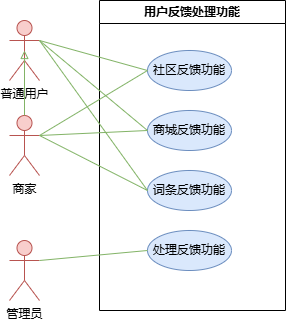

The diagram above was exported from draw.io. Its source (the exported page's mxGraphModel, read from the mxfile embedded in the PNG):
<mxGraphModel dx="1050" dy="569" grid="1" gridSize="10" guides="1" tooltips="1" connect="1" arrows="1" fold="1" page="1" pageScale="1" pageWidth="827" pageHeight="1169" math="0" shadow="0">
  <root>
    <mxCell id="0" />
    <mxCell id="1" parent="0" />
    <mxCell id="LnOEmy7er7an-ZKMsNfg-1" value="用户反馈处理功能" style="swimlane;whiteSpace=wrap;html=1;" vertex="1" parent="1">
      <mxGeometry x="290" y="150" width="186" height="310" as="geometry" />
    </mxCell>
    <mxCell id="LnOEmy7er7an-ZKMsNfg-2" value="社区反馈功能" style="ellipse;whiteSpace=wrap;html=1;fillColor=#dae8fc;strokeColor=#6c8ebf;" vertex="1" parent="LnOEmy7er7an-ZKMsNfg-1">
      <mxGeometry x="48" y="50" width="84" height="40" as="geometry" />
    </mxCell>
    <mxCell id="LnOEmy7er7an-ZKMsNfg-29" value="词条反馈功能" style="ellipse;whiteSpace=wrap;html=1;fillColor=#dae8fc;strokeColor=#6c8ebf;" vertex="1" parent="LnOEmy7er7an-ZKMsNfg-1">
      <mxGeometry x="48" y="170" width="84" height="40" as="geometry" />
    </mxCell>
    <mxCell id="LnOEmy7er7an-ZKMsNfg-28" value="商城反馈功能" style="ellipse;whiteSpace=wrap;html=1;fillColor=#dae8fc;strokeColor=#6c8ebf;" vertex="1" parent="LnOEmy7er7an-ZKMsNfg-1">
      <mxGeometry x="48" y="110" width="84" height="40" as="geometry" />
    </mxCell>
    <mxCell id="LnOEmy7er7an-ZKMsNfg-30" value="处理反馈功能" style="ellipse;whiteSpace=wrap;html=1;fillColor=#dae8fc;strokeColor=#6c8ebf;" vertex="1" parent="LnOEmy7er7an-ZKMsNfg-1">
      <mxGeometry x="48" y="230" width="84" height="40" as="geometry" />
    </mxCell>
    <mxCell id="LnOEmy7er7an-ZKMsNfg-12" value="普通用户" style="shape=umlActor;verticalLabelPosition=bottom;verticalAlign=top;html=1;fillColor=#f8cecc;strokeColor=#b85450;" vertex="1" parent="1">
      <mxGeometry x="200" y="170" width="30" height="60" as="geometry" />
    </mxCell>
    <mxCell id="LnOEmy7er7an-ZKMsNfg-13" value="商家" style="shape=umlActor;verticalLabelPosition=bottom;verticalAlign=top;html=1;fillColor=#f8cecc;strokeColor=#b85450;" vertex="1" parent="1">
      <mxGeometry x="200" y="265" width="30" height="60" as="geometry" />
    </mxCell>
    <mxCell id="LnOEmy7er7an-ZKMsNfg-14" value="" style="endArrow=block;endFill=0;html=1;rounded=0;fillColor=#d5e8d4;strokeColor=#82b366;exitX=0.5;exitY=0;exitDx=0;exitDy=0;exitPerimeter=0;entryX=0.5;entryY=0.5;entryDx=0;entryDy=0;entryPerimeter=0;" edge="1" parent="1" source="LnOEmy7er7an-ZKMsNfg-13" target="LnOEmy7er7an-ZKMsNfg-12">
      <mxGeometry width="160" relative="1" as="geometry">
        <mxPoint x="255" y="375" as="sourcePoint" />
        <mxPoint x="240" y="295" as="targetPoint" />
      </mxGeometry>
    </mxCell>
    <mxCell id="LnOEmy7er7an-ZKMsNfg-31" value="管理员" style="shape=umlActor;verticalLabelPosition=bottom;verticalAlign=top;html=1;fillColor=#f8cecc;strokeColor=#b85450;" vertex="1" parent="1">
      <mxGeometry x="200" y="390" width="30" height="60" as="geometry" />
    </mxCell>
    <mxCell id="LnOEmy7er7an-ZKMsNfg-33" value="" style="endArrow=none;html=1;rounded=0;fillColor=#d5e8d4;strokeColor=#82b366;entryX=1;entryY=0.3333333333333333;entryDx=0;entryDy=0;entryPerimeter=0;exitX=0;exitY=0.5;exitDx=0;exitDy=0;" edge="1" parent="1" source="LnOEmy7er7an-ZKMsNfg-2" target="LnOEmy7er7an-ZKMsNfg-12">
      <mxGeometry width="50" height="50" relative="1" as="geometry">
        <mxPoint x="330" y="190" as="sourcePoint" />
        <mxPoint x="250" y="243" as="targetPoint" />
      </mxGeometry>
    </mxCell>
    <mxCell id="LnOEmy7er7an-ZKMsNfg-34" value="" style="endArrow=none;html=1;rounded=0;fillColor=#d5e8d4;strokeColor=#82b366;entryX=1;entryY=0.3333333333333333;entryDx=0;entryDy=0;entryPerimeter=0;exitX=0;exitY=0.5;exitDx=0;exitDy=0;" edge="1" parent="1" source="LnOEmy7er7an-ZKMsNfg-28" target="LnOEmy7er7an-ZKMsNfg-12">
      <mxGeometry width="50" height="50" relative="1" as="geometry">
        <mxPoint x="800" y="140" as="sourcePoint" />
        <mxPoint x="570" y="228" as="targetPoint" />
      </mxGeometry>
    </mxCell>
    <mxCell id="LnOEmy7er7an-ZKMsNfg-35" value="" style="endArrow=none;html=1;rounded=0;fillColor=#d5e8d4;strokeColor=#82b366;entryX=1;entryY=0.3333333333333333;entryDx=0;entryDy=0;entryPerimeter=0;exitX=0;exitY=0.5;exitDx=0;exitDy=0;" edge="1" parent="1" source="LnOEmy7er7an-ZKMsNfg-29" target="LnOEmy7er7an-ZKMsNfg-12">
      <mxGeometry width="50" height="50" relative="1" as="geometry">
        <mxPoint x="810" y="150" as="sourcePoint" />
        <mxPoint x="580" y="238" as="targetPoint" />
      </mxGeometry>
    </mxCell>
    <mxCell id="LnOEmy7er7an-ZKMsNfg-36" value="" style="endArrow=none;html=1;rounded=0;fillColor=#d5e8d4;strokeColor=#82b366;entryX=1;entryY=0.3333333333333333;entryDx=0;entryDy=0;entryPerimeter=0;exitX=0;exitY=0.5;exitDx=0;exitDy=0;" edge="1" parent="1" source="LnOEmy7er7an-ZKMsNfg-2" target="LnOEmy7er7an-ZKMsNfg-13">
      <mxGeometry width="50" height="50" relative="1" as="geometry">
        <mxPoint x="820" y="160" as="sourcePoint" />
        <mxPoint x="590" y="248" as="targetPoint" />
      </mxGeometry>
    </mxCell>
    <mxCell id="LnOEmy7er7an-ZKMsNfg-37" value="" style="endArrow=none;html=1;rounded=0;fillColor=#d5e8d4;strokeColor=#82b366;entryX=1;entryY=0.3333333333333333;entryDx=0;entryDy=0;entryPerimeter=0;exitX=0;exitY=0.5;exitDx=0;exitDy=0;" edge="1" parent="1" source="LnOEmy7er7an-ZKMsNfg-29" target="LnOEmy7er7an-ZKMsNfg-13">
      <mxGeometry width="50" height="50" relative="1" as="geometry">
        <mxPoint x="830" y="170" as="sourcePoint" />
        <mxPoint x="600" y="258" as="targetPoint" />
      </mxGeometry>
    </mxCell>
    <mxCell id="LnOEmy7er7an-ZKMsNfg-38" value="" style="endArrow=none;html=1;rounded=0;fillColor=#d5e8d4;strokeColor=#82b366;entryX=1;entryY=0.3333333333333333;entryDx=0;entryDy=0;entryPerimeter=0;exitX=0;exitY=0.5;exitDx=0;exitDy=0;" edge="1" parent="1" source="LnOEmy7er7an-ZKMsNfg-30" target="LnOEmy7er7an-ZKMsNfg-31">
      <mxGeometry width="50" height="50" relative="1" as="geometry">
        <mxPoint x="840" y="180" as="sourcePoint" />
        <mxPoint x="610" y="268" as="targetPoint" />
      </mxGeometry>
    </mxCell>
    <mxCell id="LnOEmy7er7an-ZKMsNfg-39" value="" style="endArrow=none;html=1;rounded=0;fillColor=#d5e8d4;strokeColor=#82b366;entryX=1;entryY=0.3333333333333333;entryDx=0;entryDy=0;entryPerimeter=0;exitX=0;exitY=0.5;exitDx=0;exitDy=0;" edge="1" parent="1" source="LnOEmy7er7an-ZKMsNfg-28" target="LnOEmy7er7an-ZKMsNfg-13">
      <mxGeometry width="50" height="50" relative="1" as="geometry">
        <mxPoint x="850" y="190" as="sourcePoint" />
        <mxPoint x="620" y="278" as="targetPoint" />
      </mxGeometry>
    </mxCell>
  </root>
</mxGraphModel>